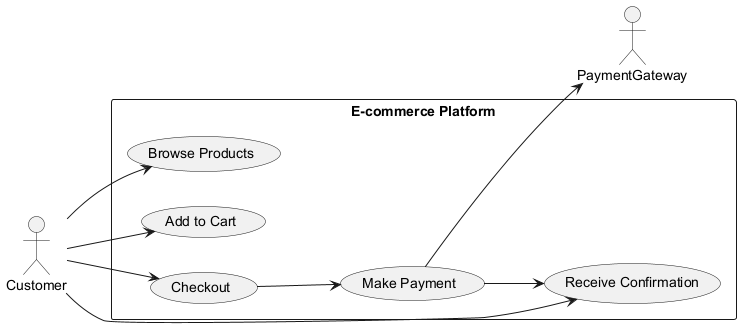

The diagram above was rendered by PlantUML. Its source (embedded in the PNG):
@startuml
left to right direction

actor Customer
actor PaymentGateway

rectangle "E-commerce Platform" {
    usecase "Browse Products" as UC1
    usecase "Add to Cart" as UC2
    usecase "Checkout" as UC3
    usecase "Make Payment" as UC4
    usecase "Receive Confirmation" as UC5
}

Customer --> UC1
Customer --> UC2
Customer --> UC3
UC3 --> UC4
UC4 --> PaymentGateway
UC4 --> UC5
Customer --> UC5

@enduml